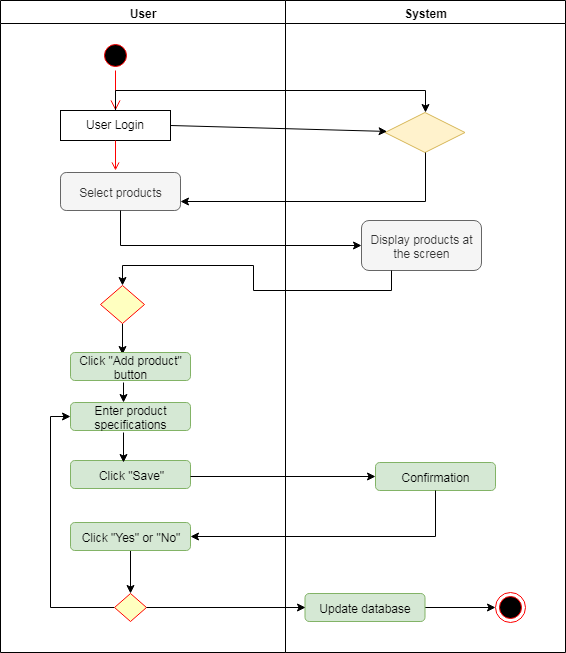

The diagram above was exported from draw.io. Its source (the exported page's mxGraphModel, read from the mxfile embedded in the PNG):
<mxGraphModel dx="1232" dy="522" grid="1" gridSize="10" guides="1" tooltips="1" connect="1" arrows="1" fold="1" page="1" pageScale="1" pageWidth="850" pageHeight="1100" math="0" shadow="0">
  <root>
    <mxCell id="0" />
    <mxCell id="1" parent="0" />
    <mxCell id="KoM8FA8WPGJnUl117hex-200" value="User" style="swimlane;whiteSpace=wrap" vertex="1" parent="1">
      <mxGeometry x="40" y="40" width="285" height="652" as="geometry" />
    </mxCell>
    <mxCell id="KoM8FA8WPGJnUl117hex-201" value="" style="ellipse;shape=startState;fillColor=#000000;strokeColor=#ff0000;" vertex="1" parent="KoM8FA8WPGJnUl117hex-200">
      <mxGeometry x="100" y="40" width="30" height="30" as="geometry" />
    </mxCell>
    <mxCell id="KoM8FA8WPGJnUl117hex-202" value="" style="edgeStyle=elbowEdgeStyle;elbow=horizontal;verticalAlign=bottom;endArrow=open;endSize=8;strokeColor=#FF0000;endFill=1;rounded=0" edge="1" parent="KoM8FA8WPGJnUl117hex-200" source="KoM8FA8WPGJnUl117hex-201" target="KoM8FA8WPGJnUl117hex-203">
      <mxGeometry x="100" y="40" as="geometry">
        <mxPoint x="115" y="110" as="targetPoint" />
      </mxGeometry>
    </mxCell>
    <mxCell id="KoM8FA8WPGJnUl117hex-203" value="User Login" style="" vertex="1" parent="KoM8FA8WPGJnUl117hex-200">
      <mxGeometry x="60" y="110" width="110" height="30" as="geometry" />
    </mxCell>
    <mxCell id="KoM8FA8WPGJnUl117hex-204" value="" style="endArrow=open;strokeColor=#FF0000;endFill=1;rounded=0" edge="1" parent="KoM8FA8WPGJnUl117hex-200" source="KoM8FA8WPGJnUl117hex-203">
      <mxGeometry relative="1" as="geometry">
        <mxPoint x="115" y="170" as="targetPoint" />
      </mxGeometry>
    </mxCell>
    <mxCell id="KoM8FA8WPGJnUl117hex-205" value="Select products" style="rounded=1;whiteSpace=wrap;html=1;fillColor=#f5f5f5;strokeColor=#666666;fontColor=#333333;" vertex="1" parent="KoM8FA8WPGJnUl117hex-200">
      <mxGeometry x="60" y="172" width="120" height="38" as="geometry" />
    </mxCell>
    <mxCell id="KoM8FA8WPGJnUl117hex-206" value="" style="edgeStyle=orthogonalEdgeStyle;rounded=0;orthogonalLoop=1;jettySize=auto;html=1;entryX=0.433;entryY=0.071;entryDx=0;entryDy=0;entryPerimeter=0;" edge="1" parent="KoM8FA8WPGJnUl117hex-200" source="KoM8FA8WPGJnUl117hex-207" target="KoM8FA8WPGJnUl117hex-208">
      <mxGeometry relative="1" as="geometry">
        <mxPoint x="122" y="343" as="targetPoint" />
      </mxGeometry>
    </mxCell>
    <mxCell id="KoM8FA8WPGJnUl117hex-207" value="" style="rhombus;whiteSpace=wrap;html=1;fillColor=#ffffc0;strokeColor=#ff0000;" vertex="1" parent="KoM8FA8WPGJnUl117hex-200">
      <mxGeometry x="100" y="285" width="44" height="38" as="geometry" />
    </mxCell>
    <mxCell id="KoM8FA8WPGJnUl117hex-208" value="Click &quot;Add product&quot; button" style="rounded=1;whiteSpace=wrap;html=1;fillColor=#d5e8d4;strokeColor=#82b366;" vertex="1" parent="KoM8FA8WPGJnUl117hex-200">
      <mxGeometry x="70" y="352" width="120" height="28" as="geometry" />
    </mxCell>
    <mxCell id="KoM8FA8WPGJnUl117hex-209" value="Click &quot;Save&quot;" style="rounded=1;whiteSpace=wrap;html=1;fillColor=#d5e8d4;strokeColor=#82b366;" vertex="1" parent="KoM8FA8WPGJnUl117hex-200">
      <mxGeometry x="70" y="460" width="120" height="28" as="geometry" />
    </mxCell>
    <mxCell id="KoM8FA8WPGJnUl117hex-210" value="Enter product specifications" style="rounded=1;whiteSpace=wrap;html=1;fillColor=#d5e8d4;strokeColor=#82b366;" vertex="1" parent="KoM8FA8WPGJnUl117hex-200">
      <mxGeometry x="70" y="402" width="120" height="28" as="geometry" />
    </mxCell>
    <mxCell id="KoM8FA8WPGJnUl117hex-211" value="" style="edgeStyle=orthogonalEdgeStyle;rounded=0;orthogonalLoop=1;jettySize=auto;html=1;" edge="1" parent="KoM8FA8WPGJnUl117hex-200">
      <mxGeometry relative="1" as="geometry">
        <mxPoint x="123" y="382" as="sourcePoint" />
        <mxPoint x="123" y="402" as="targetPoint" />
      </mxGeometry>
    </mxCell>
    <mxCell id="KoM8FA8WPGJnUl117hex-212" value="" style="edgeStyle=orthogonalEdgeStyle;rounded=0;orthogonalLoop=1;jettySize=auto;html=1;" edge="1" parent="KoM8FA8WPGJnUl117hex-200">
      <mxGeometry relative="1" as="geometry">
        <mxPoint x="123" y="432" as="sourcePoint" />
        <mxPoint x="123" y="462" as="targetPoint" />
      </mxGeometry>
    </mxCell>
    <mxCell id="KoM8FA8WPGJnUl117hex-213" value="" style="edgeStyle=orthogonalEdgeStyle;rounded=0;orthogonalLoop=1;jettySize=auto;html=1;entryX=0.5;entryY=0;entryDx=0;entryDy=0;" edge="1" parent="KoM8FA8WPGJnUl117hex-200" source="KoM8FA8WPGJnUl117hex-214" target="KoM8FA8WPGJnUl117hex-216">
      <mxGeometry relative="1" as="geometry" />
    </mxCell>
    <mxCell id="KoM8FA8WPGJnUl117hex-214" value="Click &quot;Yes&quot; or &quot;No&quot;" style="rounded=1;whiteSpace=wrap;html=1;fillColor=#d5e8d4;strokeColor=#82b366;" vertex="1" parent="KoM8FA8WPGJnUl117hex-200">
      <mxGeometry x="70" y="522" width="120" height="28" as="geometry" />
    </mxCell>
    <mxCell id="KoM8FA8WPGJnUl117hex-215" style="edgeStyle=orthogonalEdgeStyle;rounded=0;orthogonalLoop=1;jettySize=auto;html=1;exitX=0;exitY=0.5;exitDx=0;exitDy=0;entryX=0;entryY=0.5;entryDx=0;entryDy=0;" edge="1" parent="KoM8FA8WPGJnUl117hex-200" source="KoM8FA8WPGJnUl117hex-216" target="KoM8FA8WPGJnUl117hex-210">
      <mxGeometry relative="1" as="geometry" />
    </mxCell>
    <mxCell id="KoM8FA8WPGJnUl117hex-216" value="" style="rhombus;whiteSpace=wrap;html=1;fillColor=#ffffc0;strokeColor=#ff0000;" vertex="1" parent="KoM8FA8WPGJnUl117hex-200">
      <mxGeometry x="114" y="593" width="32" height="28" as="geometry" />
    </mxCell>
    <mxCell id="KoM8FA8WPGJnUl117hex-217" value="System" style="swimlane;whiteSpace=wrap" vertex="1" parent="1">
      <mxGeometry x="325" y="40" width="280" height="652" as="geometry" />
    </mxCell>
    <mxCell id="KoM8FA8WPGJnUl117hex-218" value="" style="rhombus;whiteSpace=wrap;html=1;fillColor=#fff2cc;strokeColor=#d6b656;" vertex="1" parent="KoM8FA8WPGJnUl117hex-217">
      <mxGeometry x="99.5" y="112" width="80" height="40" as="geometry" />
    </mxCell>
    <mxCell id="KoM8FA8WPGJnUl117hex-219" value="Display products at the screen" style="rounded=1;whiteSpace=wrap;html=1;fillColor=#f5f5f5;strokeColor=#666666;fontColor=#333333;" vertex="1" parent="KoM8FA8WPGJnUl117hex-217">
      <mxGeometry x="76" y="220" width="120" height="50" as="geometry" />
    </mxCell>
    <mxCell id="KoM8FA8WPGJnUl117hex-220" value="Confirmation" style="rounded=1;whiteSpace=wrap;html=1;fillColor=#d5e8d4;strokeColor=#82b366;" vertex="1" parent="KoM8FA8WPGJnUl117hex-217">
      <mxGeometry x="90" y="462" width="120" height="28" as="geometry" />
    </mxCell>
    <mxCell id="KoM8FA8WPGJnUl117hex-221" value="" style="edgeStyle=orthogonalEdgeStyle;rounded=0;orthogonalLoop=1;jettySize=auto;html=1;" edge="1" parent="KoM8FA8WPGJnUl117hex-217" source="KoM8FA8WPGJnUl117hex-222" target="KoM8FA8WPGJnUl117hex-223">
      <mxGeometry relative="1" as="geometry" />
    </mxCell>
    <mxCell id="KoM8FA8WPGJnUl117hex-222" value="Update database" style="rounded=1;whiteSpace=wrap;html=1;fillColor=#d5e8d4;strokeColor=#82b366;" vertex="1" parent="KoM8FA8WPGJnUl117hex-217">
      <mxGeometry x="19.5" y="593" width="120" height="28" as="geometry" />
    </mxCell>
    <mxCell id="KoM8FA8WPGJnUl117hex-223" value="" style="ellipse;html=1;shape=endState;fillColor=#000000;strokeColor=#ff0000;" vertex="1" parent="KoM8FA8WPGJnUl117hex-217">
      <mxGeometry x="210" y="592" width="30" height="30" as="geometry" />
    </mxCell>
    <mxCell id="KoM8FA8WPGJnUl117hex-224" value="" style="endArrow=classic;html=1;exitX=1;exitY=0.5;exitDx=0;exitDy=0;" edge="1" parent="1" source="KoM8FA8WPGJnUl117hex-203" target="KoM8FA8WPGJnUl117hex-218">
      <mxGeometry width="50" height="50" relative="1" as="geometry">
        <mxPoint x="215" y="162" as="sourcePoint" />
        <mxPoint x="385" y="172" as="targetPoint" />
      </mxGeometry>
    </mxCell>
    <mxCell id="KoM8FA8WPGJnUl117hex-225" style="edgeStyle=orthogonalEdgeStyle;rounded=0;orthogonalLoop=1;jettySize=auto;html=1;exitX=0.5;exitY=1;exitDx=0;exitDy=0;entryX=1;entryY=0.75;entryDx=0;entryDy=0;" edge="1" parent="1" source="KoM8FA8WPGJnUl117hex-218" target="KoM8FA8WPGJnUl117hex-205">
      <mxGeometry relative="1" as="geometry" />
    </mxCell>
    <mxCell id="KoM8FA8WPGJnUl117hex-226" style="edgeStyle=orthogonalEdgeStyle;rounded=0;orthogonalLoop=1;jettySize=auto;html=1;exitX=0.5;exitY=0;exitDx=0;exitDy=0;" edge="1" parent="1" source="KoM8FA8WPGJnUl117hex-203">
      <mxGeometry relative="1" as="geometry">
        <mxPoint x="465" y="152" as="targetPoint" />
        <Array as="points">
          <mxPoint x="155" y="130" />
          <mxPoint x="465" y="130" />
        </Array>
      </mxGeometry>
    </mxCell>
    <mxCell id="KoM8FA8WPGJnUl117hex-227" value="" style="edgeStyle=orthogonalEdgeStyle;rounded=0;orthogonalLoop=1;jettySize=auto;html=1;entryX=0;entryY=0.5;entryDx=0;entryDy=0;" edge="1" parent="1" source="KoM8FA8WPGJnUl117hex-205" target="KoM8FA8WPGJnUl117hex-219">
      <mxGeometry relative="1" as="geometry">
        <Array as="points">
          <mxPoint x="160" y="285" />
        </Array>
      </mxGeometry>
    </mxCell>
    <mxCell id="KoM8FA8WPGJnUl117hex-228" value="" style="edgeStyle=orthogonalEdgeStyle;rounded=0;orthogonalLoop=1;jettySize=auto;html=1;entryX=0;entryY=0.5;entryDx=0;entryDy=0;" edge="1" parent="1" target="KoM8FA8WPGJnUl117hex-220">
      <mxGeometry relative="1" as="geometry">
        <mxPoint x="310" y="516" as="targetPoint" />
        <mxPoint x="230" y="516" as="sourcePoint" />
      </mxGeometry>
    </mxCell>
    <mxCell id="KoM8FA8WPGJnUl117hex-229" style="edgeStyle=orthogonalEdgeStyle;rounded=0;orthogonalLoop=1;jettySize=auto;html=1;exitX=0.5;exitY=1;exitDx=0;exitDy=0;entryX=1;entryY=0.5;entryDx=0;entryDy=0;" edge="1" parent="1" source="KoM8FA8WPGJnUl117hex-220" target="KoM8FA8WPGJnUl117hex-214">
      <mxGeometry relative="1" as="geometry" />
    </mxCell>
    <mxCell id="KoM8FA8WPGJnUl117hex-230" style="edgeStyle=orthogonalEdgeStyle;rounded=0;orthogonalLoop=1;jettySize=auto;html=1;exitX=1;exitY=0.5;exitDx=0;exitDy=0;entryX=0;entryY=0.5;entryDx=0;entryDy=0;" edge="1" parent="1" source="KoM8FA8WPGJnUl117hex-216" target="KoM8FA8WPGJnUl117hex-222">
      <mxGeometry relative="1" as="geometry" />
    </mxCell>
    <mxCell id="KoM8FA8WPGJnUl117hex-231" style="edgeStyle=orthogonalEdgeStyle;rounded=0;orthogonalLoop=1;jettySize=auto;html=1;exitX=0.25;exitY=1;exitDx=0;exitDy=0;entryX=0.5;entryY=0;entryDx=0;entryDy=0;" edge="1" parent="1" source="KoM8FA8WPGJnUl117hex-219" target="KoM8FA8WPGJnUl117hex-207">
      <mxGeometry relative="1" as="geometry" />
    </mxCell>
  </root>
</mxGraphModel>